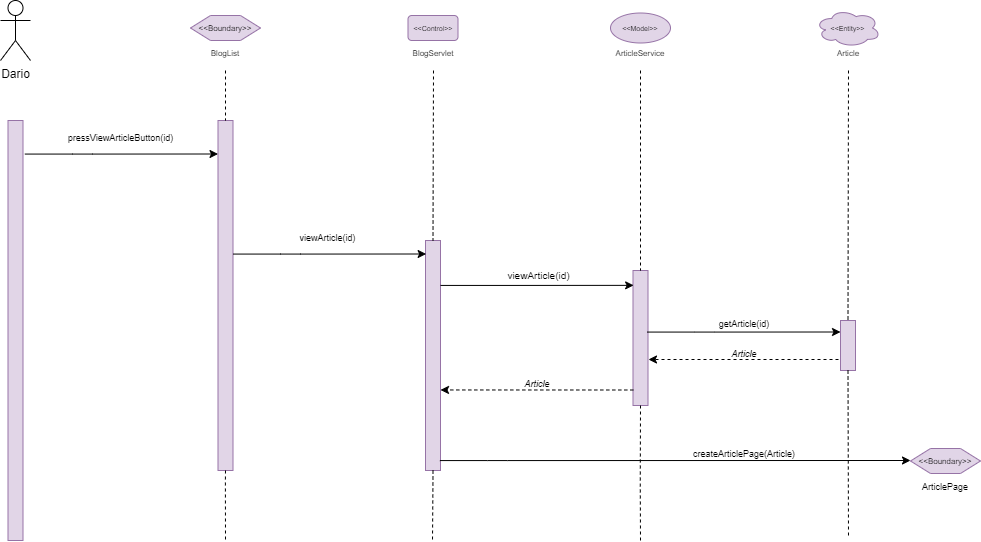

The diagram above was exported from draw.io. Its source (the exported page's mxGraphModel, read from the mxfile embedded in the PNG):
<mxGraphModel dx="888" dy="695" grid="1" gridSize="10" guides="1" tooltips="1" connect="1" arrows="1" fold="1" page="1" pageScale="1" pageWidth="850" pageHeight="1100" math="0" shadow="0">
  <root>
    <mxCell id="0" />
    <mxCell id="1" parent="0" />
    <mxCell id="PJ2yMisoEHdEoxGiqara-11" value="Dario" style="shape=umlActor;verticalLabelPosition=bottom;verticalAlign=top;html=1;outlineConnect=0;" parent="1" vertex="1">
      <mxGeometry x="310" y="450" width="30" height="60" as="geometry" />
    </mxCell>
    <mxCell id="PJ2yMisoEHdEoxGiqara-12" value="" style="rounded=0;whiteSpace=wrap;html=1;fillColor=#e1d5e7;strokeColor=#9673a6;" parent="1" vertex="1">
      <mxGeometry x="317.5" y="570" width="15" height="420" as="geometry" />
    </mxCell>
    <mxCell id="PJ2yMisoEHdEoxGiqara-14" value="" style="rounded=0;whiteSpace=wrap;html=1;fillColor=#e1d5e7;strokeColor=#9673a6;" parent="1" vertex="1">
      <mxGeometry x="527.5" y="570" width="15" height="350" as="geometry" />
    </mxCell>
    <mxCell id="PJ2yMisoEHdEoxGiqara-20" value="" style="endArrow=none;dashed=1;html=1;rounded=0;fontSize=8;entryX=0.5;entryY=0;entryDx=0;entryDy=0;exitX=0.5;exitY=1;exitDx=0;exitDy=0;" parent="1" target="PJ2yMisoEHdEoxGiqara-14" edge="1">
      <mxGeometry width="50" height="50" relative="1" as="geometry">
        <mxPoint x="535" y="520" as="sourcePoint" />
        <mxPoint x="557.5" y="580" as="targetPoint" />
      </mxGeometry>
    </mxCell>
    <mxCell id="PJ2yMisoEHdEoxGiqara-21" value="&amp;lt;&amp;lt;Boundary&amp;gt;&amp;gt;" style="shape=hexagon;perimeter=hexagonPerimeter2;whiteSpace=wrap;html=1;fixedSize=1;fontSize=8;fillColor=#e1d5e7;strokeColor=#9673a6;" parent="1" vertex="1">
      <mxGeometry x="500" y="465" width="70" height="25" as="geometry" />
    </mxCell>
    <mxCell id="PJ2yMisoEHdEoxGiqara-22" value="&lt;div&gt;BlogList&lt;/div&gt;" style="text;html=1;strokeColor=none;fillColor=none;align=center;verticalAlign=middle;whiteSpace=wrap;rounded=0;fontSize=8;" parent="1" vertex="1">
      <mxGeometry x="520" y="495" width="30" height="15" as="geometry" />
    </mxCell>
    <mxCell id="PJ2yMisoEHdEoxGiqara-29" value="&amp;lt;&amp;lt;Control&amp;gt;&amp;gt;" style="rounded=1;whiteSpace=wrap;html=1;fontSize=7;fillColor=#e1d5e7;strokeColor=#9673a6;" parent="1" vertex="1">
      <mxGeometry x="717.5" y="465" width="50" height="25" as="geometry" />
    </mxCell>
    <mxCell id="PJ2yMisoEHdEoxGiqara-30" value="BlogServlet" style="text;html=1;strokeColor=none;fillColor=none;align=center;verticalAlign=middle;whiteSpace=wrap;rounded=0;fontSize=8;" parent="1" vertex="1">
      <mxGeometry x="727.5" y="495" width="30" height="15" as="geometry" />
    </mxCell>
    <mxCell id="PJ2yMisoEHdEoxGiqara-46" value="" style="rounded=0;whiteSpace=wrap;html=1;fillColor=#e1d5e7;strokeColor=#9673a6;" parent="1" vertex="1">
      <mxGeometry x="735" y="690" width="15" height="230" as="geometry" />
    </mxCell>
    <mxCell id="PJ2yMisoEHdEoxGiqara-47" value="" style="endArrow=none;dashed=1;html=1;rounded=0;fontSize=8;entryX=0.5;entryY=0;entryDx=0;entryDy=0;" parent="1" target="PJ2yMisoEHdEoxGiqara-46" edge="1">
      <mxGeometry width="50" height="50" relative="1" as="geometry">
        <mxPoint x="743" y="520" as="sourcePoint" />
        <mxPoint x="787.5" y="593.5" as="targetPoint" />
      </mxGeometry>
    </mxCell>
    <mxCell id="PJ2yMisoEHdEoxGiqara-49" value="&amp;lt;&amp;lt;Model&amp;gt;&amp;gt;" style="ellipse;whiteSpace=wrap;html=1;fontSize=7;fillColor=#e1d5e7;strokeColor=#9673a6;" parent="1" vertex="1">
      <mxGeometry x="920" y="462.5" width="60" height="30" as="geometry" />
    </mxCell>
    <mxCell id="PJ2yMisoEHdEoxGiqara-53" value="" style="rounded=0;whiteSpace=wrap;html=1;fillColor=#e1d5e7;strokeColor=#9673a6;" parent="1" vertex="1">
      <mxGeometry x="942.5" y="720" width="15" height="135" as="geometry" />
    </mxCell>
    <mxCell id="PJ2yMisoEHdEoxGiqara-54" value="" style="endArrow=none;dashed=1;html=1;rounded=0;fontSize=8;entryX=0.5;entryY=0;entryDx=0;entryDy=0;" parent="1" target="PJ2yMisoEHdEoxGiqara-53" edge="1">
      <mxGeometry width="50" height="50" relative="1" as="geometry">
        <mxPoint x="950" y="520" as="sourcePoint" />
        <mxPoint x="972.5" y="618.5" as="targetPoint" />
      </mxGeometry>
    </mxCell>
    <mxCell id="PJ2yMisoEHdEoxGiqara-55" value="ArticleService" style="text;html=1;strokeColor=none;fillColor=none;align=center;verticalAlign=middle;whiteSpace=wrap;rounded=0;fontSize=8;" parent="1" vertex="1">
      <mxGeometry x="935" y="495" width="30" height="15" as="geometry" />
    </mxCell>
    <mxCell id="PJ2yMisoEHdEoxGiqara-64" value="&lt;font style=&quot;font-size: 9px&quot;&gt;getArticle(id)&lt;/font&gt;" style="text;html=1;strokeColor=none;fillColor=none;align=center;verticalAlign=middle;whiteSpace=wrap;rounded=0;fontSize=9;" parent="1" vertex="1">
      <mxGeometry x="959.38" y="762.5" width="190" height="20" as="geometry" />
    </mxCell>
    <mxCell id="PJ2yMisoEHdEoxGiqara-65" value="&amp;lt;&amp;lt;Entity&amp;gt;&amp;gt;" style="ellipse;shape=cloud;whiteSpace=wrap;html=1;fontSize=7;fillColor=#e1d5e7;strokeColor=#9673a6;" parent="1" vertex="1">
      <mxGeometry x="1125" y="458.59000000000003" width="65" height="37.82" as="geometry" />
    </mxCell>
    <mxCell id="PJ2yMisoEHdEoxGiqara-66" value="" style="rounded=0;whiteSpace=wrap;html=1;fillColor=#e1d5e7;strokeColor=#9673a6;" parent="1" vertex="1">
      <mxGeometry x="1150" y="770" width="15" height="50" as="geometry" />
    </mxCell>
    <mxCell id="PJ2yMisoEHdEoxGiqara-68" value="" style="endArrow=none;dashed=1;html=1;rounded=0;fontSize=8;entryX=0.5;entryY=0;entryDx=0;entryDy=0;" parent="1" target="PJ2yMisoEHdEoxGiqara-66" edge="1">
      <mxGeometry width="50" height="50" relative="1" as="geometry">
        <mxPoint x="1158" y="520" as="sourcePoint" />
        <mxPoint x="1084.6599999999999" y="711.25" as="targetPoint" />
      </mxGeometry>
    </mxCell>
    <mxCell id="PJ2yMisoEHdEoxGiqara-69" value="&lt;i&gt;Article&lt;/i&gt;" style="text;html=1;strokeColor=none;fillColor=none;align=center;verticalAlign=middle;whiteSpace=wrap;rounded=0;fontSize=9;" parent="1" vertex="1">
      <mxGeometry x="994.38" y="800" width="120" height="5" as="geometry" />
    </mxCell>
    <mxCell id="PJ2yMisoEHdEoxGiqara-70" value="" style="endArrow=classic;html=1;rounded=0;dashed=1;fontSize=7;" parent="1" edge="1">
      <mxGeometry width="50" height="50" relative="1" as="geometry">
        <mxPoint x="1148" y="809" as="sourcePoint" />
        <mxPoint x="958" y="809" as="targetPoint" />
      </mxGeometry>
    </mxCell>
    <mxCell id="PJ2yMisoEHdEoxGiqara-74" value="" style="endArrow=none;dashed=1;html=1;rounded=0;fontSize=8;exitX=0.5;exitY=1;exitDx=0;exitDy=0;" parent="1" source="PJ2yMisoEHdEoxGiqara-66" edge="1">
      <mxGeometry width="50" height="50" relative="1" as="geometry">
        <mxPoint x="1084.9899999999998" y="926.25" as="sourcePoint" />
        <mxPoint x="1158" y="987" as="targetPoint" />
      </mxGeometry>
    </mxCell>
    <mxCell id="PJ2yMisoEHdEoxGiqara-75" value="" style="endArrow=none;dashed=1;html=1;rounded=0;fontSize=8;exitX=0.5;exitY=1;exitDx=0;exitDy=0;" parent="1" source="PJ2yMisoEHdEoxGiqara-53" edge="1">
      <mxGeometry width="50" height="50" relative="1" as="geometry">
        <mxPoint x="950.2499999999998" y="903.5" as="sourcePoint" />
        <mxPoint x="950" y="990" as="targetPoint" />
        <Array as="points">
          <mxPoint x="949.76" y="933.5" />
        </Array>
      </mxGeometry>
    </mxCell>
    <mxCell id="PJ2yMisoEHdEoxGiqara-76" value="" style="endArrow=none;dashed=1;html=1;rounded=0;fontSize=8;exitX=0.5;exitY=1;exitDx=0;exitDy=0;" parent="1" source="PJ2yMisoEHdEoxGiqara-46" edge="1">
      <mxGeometry width="50" height="50" relative="1" as="geometry">
        <mxPoint x="742.9399999999997" y="900" as="sourcePoint" />
        <mxPoint x="742" y="990" as="targetPoint" />
        <Array as="points">
          <mxPoint x="742.4499999999999" y="930" />
        </Array>
      </mxGeometry>
    </mxCell>
    <mxCell id="PJ2yMisoEHdEoxGiqara-83" value="" style="endArrow=none;dashed=1;html=1;rounded=0;fontSize=8;exitX=0.5;exitY=1;exitDx=0;exitDy=0;" parent="1" source="PJ2yMisoEHdEoxGiqara-14" edge="1">
      <mxGeometry width="50" height="50" relative="1" as="geometry">
        <mxPoint x="535.3799999999997" y="900" as="sourcePoint" />
        <mxPoint x="535" y="990" as="targetPoint" />
        <Array as="points">
          <mxPoint x="534.89" y="930" />
        </Array>
      </mxGeometry>
    </mxCell>
    <mxCell id="PJ2yMisoEHdEoxGiqara-85" value="Article" style="text;html=1;strokeColor=none;fillColor=none;align=center;verticalAlign=middle;whiteSpace=wrap;rounded=0;fontSize=8;" parent="1" vertex="1">
      <mxGeometry x="1142.5" y="495" width="30" height="15" as="geometry" />
    </mxCell>
    <mxCell id="PJ2yMisoEHdEoxGiqara-88" value="" style="endArrow=classic;html=1;rounded=0;exitX=1;exitY=0;exitDx=0;exitDy=0;entryX=-0.125;entryY=0.121;entryDx=0;entryDy=0;entryPerimeter=0;" parent="1" edge="1">
      <mxGeometry width="50" height="50" relative="1" as="geometry">
        <mxPoint x="542.5" y="703.5700000000002" as="sourcePoint" />
        <mxPoint x="735.625" y="703.5" as="targetPoint" />
        <Array as="points">
          <mxPoint x="590" y="703.57" />
          <mxPoint x="610" y="703.57" />
        </Array>
      </mxGeometry>
    </mxCell>
    <mxCell id="PJ2yMisoEHdEoxGiqara-89" value="&lt;div style=&quot;font-size: 9px&quot;&gt;viewArticle(id)&lt;/div&gt;" style="text;html=1;strokeColor=none;fillColor=none;align=center;verticalAlign=middle;whiteSpace=wrap;rounded=0;fontSize=9;" parent="1" vertex="1">
      <mxGeometry x="540" y="670" width="195" height="33.5" as="geometry" />
    </mxCell>
    <mxCell id="PJ2yMisoEHdEoxGiqara-91" value="" style="endArrow=classic;html=1;rounded=0;exitX=1;exitY=0;exitDx=0;exitDy=0;entryX=-0.125;entryY=0.121;entryDx=0;entryDy=0;entryPerimeter=0;" parent="1" edge="1">
      <mxGeometry width="50" height="50" relative="1" as="geometry">
        <mxPoint x="334.38" y="603.5700000000002" as="sourcePoint" />
        <mxPoint x="527.505" y="603.5" as="targetPoint" />
        <Array as="points">
          <mxPoint x="381.88" y="603.57" />
          <mxPoint x="401.88" y="603.57" />
        </Array>
      </mxGeometry>
    </mxCell>
    <mxCell id="PJ2yMisoEHdEoxGiqara-96" value="" style="endArrow=classic;html=1;rounded=0;exitX=1;exitY=0;exitDx=0;exitDy=0;entryX=-0.125;entryY=0.121;entryDx=0;entryDy=0;entryPerimeter=0;" parent="1" edge="1">
      <mxGeometry width="50" height="50" relative="1" as="geometry">
        <mxPoint x="750" y="734.9300000000002" as="sourcePoint" />
        <mxPoint x="943.125" y="734.8600000000002" as="targetPoint" />
        <Array as="points">
          <mxPoint x="797.5" y="734.9300000000001" />
          <mxPoint x="817.5" y="734.9300000000001" />
        </Array>
      </mxGeometry>
    </mxCell>
    <mxCell id="PJ2yMisoEHdEoxGiqara-97" value="&lt;div style=&quot;font-size: 9px&quot;&gt;pressViewArticleButton(id)&lt;/div&gt;" style="text;html=1;strokeColor=none;fillColor=none;align=center;verticalAlign=middle;whiteSpace=wrap;rounded=0;fontSize=9;" parent="1" vertex="1">
      <mxGeometry x="332.5" y="570" width="195" height="33.5" as="geometry" />
    </mxCell>
    <mxCell id="PJ2yMisoEHdEoxGiqara-106" value="viewArticle(id)" style="text;html=1;strokeColor=none;fillColor=none;align=center;verticalAlign=middle;whiteSpace=wrap;rounded=0;fontSize=10;" parent="1" vertex="1">
      <mxGeometry x="752.25" y="720" width="192.5" height="10" as="geometry" />
    </mxCell>
    <mxCell id="PJ2yMisoEHdEoxGiqara-109" value="" style="endArrow=classic;html=1;rounded=0;exitX=1;exitY=0;exitDx=0;exitDy=0;entryX=-0.125;entryY=0.121;entryDx=0;entryDy=0;entryPerimeter=0;" parent="1" edge="1">
      <mxGeometry width="50" height="50" relative="1" as="geometry">
        <mxPoint x="956.88" y="781.5700000000002" as="sourcePoint" />
        <mxPoint x="1150.005" y="781.5" as="targetPoint" />
        <Array as="points">
          <mxPoint x="1004.38" y="781.57" />
          <mxPoint x="1024.38" y="781.57" />
        </Array>
      </mxGeometry>
    </mxCell>
    <mxCell id="DD128YCEQmfZPSv8EQbT-1" value="" style="endArrow=classic;html=1;rounded=0;exitX=1;exitY=0;exitDx=0;exitDy=0;" parent="1" edge="1">
      <mxGeometry width="50" height="50" relative="1" as="geometry">
        <mxPoint x="749.38" y="910.0700000000003" as="sourcePoint" />
        <mxPoint x="1220" y="910" as="targetPoint" />
        <Array as="points">
          <mxPoint x="796.88" y="910.07" />
          <mxPoint x="816.88" y="910.07" />
        </Array>
      </mxGeometry>
    </mxCell>
    <mxCell id="DD128YCEQmfZPSv8EQbT-4" value="createArticlePage(Article)" style="text;html=1;strokeColor=none;fillColor=none;align=center;verticalAlign=middle;whiteSpace=wrap;rounded=0;fontSize=9;" parent="1" vertex="1">
      <mxGeometry x="984.38" y="900" width="140" height="5" as="geometry" />
    </mxCell>
    <mxCell id="DD128YCEQmfZPSv8EQbT-9" value="&lt;i&gt;Article&lt;/i&gt;" style="text;html=1;strokeColor=none;fillColor=none;align=center;verticalAlign=middle;whiteSpace=wrap;rounded=0;fontSize=9;" parent="1" vertex="1">
      <mxGeometry x="787.18" y="830" width="120" height="5" as="geometry" />
    </mxCell>
    <mxCell id="DD128YCEQmfZPSv8EQbT-10" value="" style="endArrow=classic;html=1;rounded=0;dashed=1;fontSize=7;entryX=0.98;entryY=0.724;entryDx=0;entryDy=0;entryPerimeter=0;exitX=0;exitY=0.425;exitDx=0;exitDy=0;exitPerimeter=0;" parent="1" edge="1">
      <mxGeometry width="50" height="50" relative="1" as="geometry">
        <mxPoint x="942.8" y="839.5" as="sourcePoint" />
        <mxPoint x="750" y="839.46" as="targetPoint" />
      </mxGeometry>
    </mxCell>
    <mxCell id="DD128YCEQmfZPSv8EQbT-11" value="&amp;lt;&amp;lt;Boundary&amp;gt;&amp;gt;" style="shape=hexagon;perimeter=hexagonPerimeter2;whiteSpace=wrap;html=1;fixedSize=1;fontSize=8;fillColor=#e1d5e7;strokeColor=#9673a6;" parent="1" vertex="1">
      <mxGeometry x="1220" y="898" width="70" height="25" as="geometry" />
    </mxCell>
    <mxCell id="DD128YCEQmfZPSv8EQbT-12" value="&lt;font style=&quot;font-size: 9px&quot;&gt;ArticlePage&lt;/font&gt;" style="text;html=1;strokeColor=none;fillColor=none;align=center;verticalAlign=middle;whiteSpace=wrap;rounded=0;" parent="1" vertex="1">
      <mxGeometry x="1225" y="920" width="60" height="30" as="geometry" />
    </mxCell>
  </root>
</mxGraphModel>